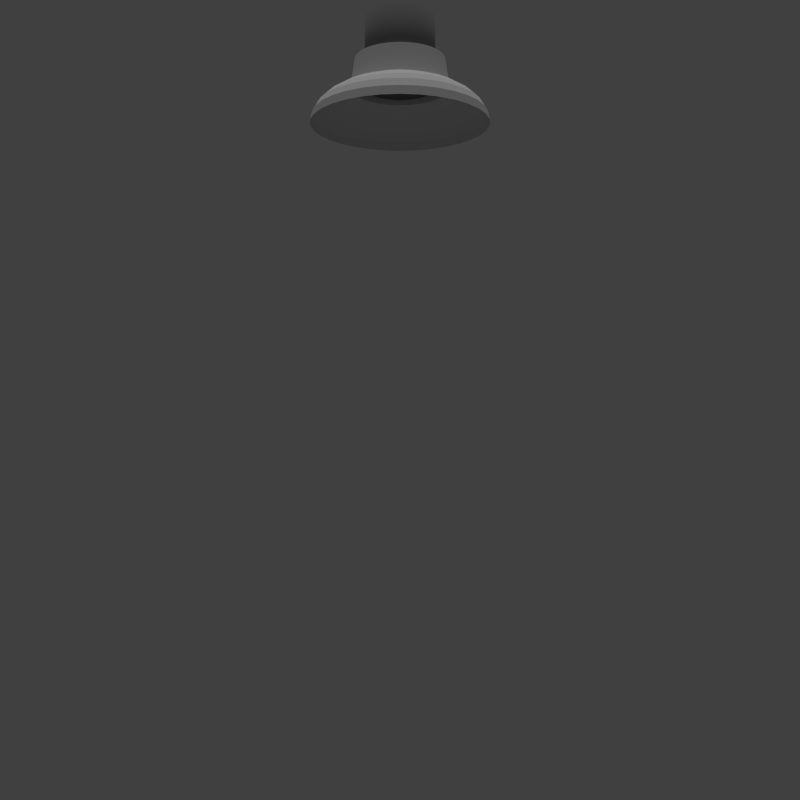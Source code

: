 # Source: light_fixture.blend  (saved by Blender 2.75.0; exported with 4.5.12 LTS)
import bpy
from mathutils import Matrix  # noqa: F401  (used for matrix-valued properties, if any)

bpy.ops.wm.read_factory_settings(use_empty=True)
scene = bpy.context.scene
scene.name = 'Scene'

# ---- collections
col_collection_1 = bpy.data.collections.new('Collection 1'); scene.collection.children.link(col_collection_1)

# ---- materials (node trees are filled in below, after node groups)
mat_material_004 = bpy.data.materials.new('Material.004')
mat_material_004.alpha_threshold = 0.0
mat_material_004.use_transparent_shadow = False
mat_material_004.diffuse_color = (0.1902, 0.1902, 0.1902, 1.0)
mat_material_004.roughness = 0.5
mat_material_004.specular_intensity = 0.0

# ---- material node trees

# ---- world
world_world = bpy.data.worlds.new('World'); scene.world = world_world
world_world.color = (0.05088, 0.05088, 0.05088)
world_world.use_sun_shadow = False
world_world.sun_shadow_jitter_overblur = 0.0
world_world.cycles.sampling_method = 'MANUAL'
world_world.cycles.sample_map_resolution = 256
world_world.light_settings.ao_factor = 0.8

# ---- cameras
cam_camera_001 = bpy.data.cameras.new('Camera.001')
cam_camera_001.clip_end = 100.0
cam_camera_001.lens = 35.0
cam_camera_001.sensor_width = 32.0
cam_camera_001.sensor_height = 18.0
cam_camera_001.ortho_scale = 9.4
cam_camera_001.display_size = 2.0
cam_camera_001.dof.focus_distance = 0.0
cam_camera_001.dof.aperture_fstop = 128.0
cam_camera_001.dof.aperture_blades = 6

# ---- lights
light_sun = bpy.data.lights.new('Sun', 'SUN')
light_sun.transmission_factor = 0.0
light_sun.angle = 0.1993
light_sun.energy = 1.0
light_sun.shadow_buffer_clip_start = 0.5
light_sun.shadow_soft_size = 0.1
light_sun.shadow_cascade_max_distance = 1000.0
light_sun.cycles.use_multiple_importance_sampling = False

# ---- meshes
me_sphere = bpy.data.meshes.new('Sphere')
me_sphere.from_pydata([(-0.3992, 6.708e-08, 2.495), (-0.5081, 6.708e-08, 2.451), (-0.5975, 6.708e-08, 2.397), (-0.6639, 6.708e-08, 2.335), (-0.7048, 6.708e-08, 2.269), (-0.7186, 6.708e-08, 2.2), (-0.3916, 0.07789, 2.495), (-0.4984, 0.09913, 2.451), (-0.586, 0.1166, 2.397), (-0.6512, 0.1295, 2.335), (-0.6913, 0.1375, 2.269), (-0.7048, 0.1402, 2.2), (-0.3689, 0.1528, 2.495), (-0.4695, 0.1945, 2.451), (-0.552, 0.2287, 2.397), (-0.6134, 0.2541, 2.335), (-0.6512, 0.2697, 2.269), (-0.6639, 0.275, 2.2), (-0.332, 0.2218, 2.495), (-0.4225, 0.2823, 2.451), (-0.4968, 0.332, 2.397), (-0.552, 0.3689, 2.335), (-0.586, 0.3916, 2.269), (-0.5975, 0.3992, 2.2), (-0.2823, 0.2823, 2.495), (-0.3593, 0.3593, 2.451), (-0.4225, 0.4225, 2.397), (-0.4695, 0.4695, 2.335), (-0.4984, 0.4984, 2.269), (-0.5081, 0.5081, 2.2), (-0.2218, 0.332, 2.495), (-0.2823, 0.4225, 2.451), (-0.332, 0.4968, 2.397), (-0.3689, 0.552, 2.335), (-0.3916, 0.586, 2.269), (-0.3992, 0.5975, 2.2), (-0.1528, 0.3689, 2.495), (-0.1945, 0.4695, 2.451), (-0.2287, 0.552, 2.397), (-0.2541, 0.6134, 2.335), (-0.2697, 0.6512, 2.269), (-0.275, 0.6639, 2.2), (-0.07789, 0.3916, 2.495), (-0.09913, 0.4984, 2.451), (-0.1166, 0.586, 2.397), (-0.1295, 0.6512, 2.335), (-0.1375, 0.6913, 2.269), (-0.1402, 0.7048, 2.2), (2.911e-07, 0.3992, 2.495), (2.965e-07, 0.5081, 2.451), (3.072e-07, 0.5975, 2.397), (2.643e-07, 0.6639, 2.335), (3.5e-07, 0.7048, 2.269), (3.393e-07, 0.7186, 2.2), (0.07789, 0.3916, 2.495), (0.09913, 0.4984, 2.451), (0.1166, 0.586, 2.397), (0.1295, 0.6512, 2.335), (0.1375, 0.6913, 2.269), (0.1402, 0.7048, 2.2), (0.1528, 0.3689, 2.495), (0.1945, 0.4695, 2.451), (0.2287, 0.552, 2.397), (0.2541, 0.6134, 2.335), (0.2697, 0.6512, 2.269), (0.275, 0.6639, 2.2), (0.2218, 0.332, 2.495), (0.2823, 0.4225, 2.451), (0.332, 0.4968, 2.397), (0.3689, 0.552, 2.335), (0.3916, 0.586, 2.269), (0.3992, 0.5975, 2.2), (0.2823, 0.2823, 2.495), (0.3593, 0.3593, 2.451), (0.4225, 0.4225, 2.397), (0.4695, 0.4695, 2.335), (0.4984, 0.4984, 2.269), (0.5081, 0.5081, 2.2), (0.332, 0.2218, 2.495), (0.4225, 0.2823, 2.451), (0.4968, 0.332, 2.397), (0.552, 0.3689, 2.335), (0.586, 0.3916, 2.269), (0.5975, 0.3992, 2.2), (0.3689, 0.1528, 2.495), (0.4695, 0.1945, 2.451), (0.552, 0.2287, 2.397), (0.6134, 0.2541, 2.335), (0.6512, 0.2697, 2.269), (0.6639, 0.275, 2.2), (0.3916, 0.07789, 2.495), (0.4984, 0.09913, 2.451), (0.586, 0.1166, 2.397), (0.6512, 0.1295, 2.335), (0.6913, 0.1375, 2.269), (0.7048, 0.1402, 2.2), (0.3992, 8.6e-08, 2.495), (0.5081, 4.852e-08, 2.451), (0.5975, 5.683e-09, 2.397), (0.6639, 1.128e-07, 2.335), (0.7048, 5.683e-09, 2.269), (0.7186, -5.026e-09, 2.2), (0.3916, -0.07789, 2.495), (0.4984, -0.09913, 2.451), (0.586, -0.1166, 2.397), (0.6512, -0.1295, 2.335), (0.6913, -0.1375, 2.269), (0.7048, -0.1402, 2.2), (0.3689, -0.1528, 2.495), (0.4695, -0.1945, 2.451), (0.552, -0.2287, 2.397), (0.6134, -0.2541, 2.335), (0.6512, -0.2697, 2.269), (0.6639, -0.275, 2.2), (0.332, -0.2218, 2.495), (0.4225, -0.2823, 2.451), (0.4968, -0.332, 2.397), (0.552, -0.3689, 2.335), (0.586, -0.3916, 2.269), (0.5975, -0.3992, 2.2), (0.2823, -0.2823, 2.495), (0.3593, -0.3593, 2.451), (0.4225, -0.4225, 2.397), (0.4695, -0.4695, 2.335), (0.4984, -0.4984, 2.269), (0.5081, -0.5081, 2.2), (0.2218, -0.332, 2.495), (0.2823, -0.4225, 2.451), (0.332, -0.4968, 2.397), (0.3689, -0.552, 2.335), (0.3916, -0.586, 2.269), (0.3992, -0.5975, 2.2), (0.1528, -0.3689, 2.495), (0.1945, -0.4695, 2.451), (0.2287, -0.552, 2.397), (0.2541, -0.6134, 2.335), (0.2697, -0.6512, 2.269), (0.275, -0.6639, 2.2), (0.07789, -0.3916, 2.495), (0.09913, -0.4984, 2.451), (0.1166, -0.586, 2.397), (0.1295, -0.6512, 2.335), (0.1375, -0.6913, 2.269), (0.1402, -0.7048, 2.2), (2.697e-07, -0.3992, 2.495), (2.001e-07, -0.5081, 2.451), (1.68e-07, -0.5975, 2.397), (2.965e-07, -0.6639, 2.335), (1.358e-07, -0.7048, 2.269), (1.68e-07, -0.7186, 2.2), (-0.07789, -0.3916, 2.495), (-0.09913, -0.4984, 2.451), (-0.1166, -0.586, 2.397), (-0.1295, -0.6512, 2.335), (-0.1375, -0.6913, 2.269), (-0.1402, -0.7048, 2.2), (-0.1528, -0.3689, 2.495), (-0.1945, -0.4695, 2.451), (-0.2287, -0.552, 2.397), (-0.2541, -0.6134, 2.335), (-0.2697, -0.6512, 2.269), (-0.275, -0.6639, 2.2), (-0.2218, -0.332, 2.495), (-0.2823, -0.4225, 2.451), (-0.332, -0.4968, 2.397), (-0.3689, -0.552, 2.335), (-0.3916, -0.586, 2.269), (-0.3992, -0.5975, 2.2), (-0.2823, -0.2823, 2.495), (-0.3593, -0.3593, 2.451), (-0.4225, -0.4225, 2.397), (-0.4695, -0.4695, 2.335), (-0.4984, -0.4984, 2.269), (-0.5081, -0.5081, 2.2), (-0.332, -0.2218, 2.495), (-0.4225, -0.2823, 2.451), (-0.4968, -0.332, 2.397), (-0.552, -0.3689, 2.335), (-0.586, -0.3916, 2.269), (-0.5975, -0.3992, 2.2), (-0.3689, -0.1528, 2.495), (-0.4695, -0.1945, 2.451), (-0.552, -0.2287, 2.397), (-0.6134, -0.2541, 2.335), (-0.6512, -0.2697, 2.269), (-0.6639, -0.275, 2.2), (-0.3916, -0.07789, 2.495), (-0.4984, -0.09913, 2.451), (-0.586, -0.1166, 2.397), (-0.6512, -0.1295, 2.335), (-0.6913, -0.1375, 2.269), (-0.7048, -0.1402, 2.2), (-0.1281, 7.798e-08, 2.766), (-0.2513, 7.798e-08, 2.748), (-0.3649, 7.798e-08, 2.718), (-0.1257, 0.025, 2.766), (-0.2465, 0.04903, 2.748), (-0.3579, 0.07119, 2.718), (-0.1184, 0.04903, 2.766), (-0.2322, 0.09618, 2.748), (-0.3371, 0.1396, 2.718), (-0.1065, 0.07119, 2.766), (-0.209, 0.1396, 2.748), (-0.3034, 0.2027, 2.718), (-0.0906, 0.0906, 2.766), (-0.1777, 0.1777, 2.748), (-0.258, 0.258, 2.718), (-0.07119, 0.1065, 2.766), (-0.1396, 0.209, 2.748), (-0.2027, 0.3034, 2.718), (-0.04903, 0.1184, 2.766), (-0.09618, 0.2322, 2.748), (-0.1396, 0.3371, 2.718), (-0.025, 0.1257, 2.766), (-0.04903, 0.2465, 2.748), (-0.07119, 0.3579, 2.718), (2.913e-07, 0.1281, 2.766), (2.864e-07, 0.2513, 2.748), (2.815e-07, 0.3649, 2.718), (0.025, 0.1257, 2.766), (0.04903, 0.2465, 2.748), (0.07119, 0.3579, 2.718), (0.04903, 0.1184, 2.766), (0.09618, 0.2322, 2.748), (0.1396, 0.3371, 2.718), (0.07119, 0.1065, 2.766), (0.1396, 0.209, 2.748), (0.2027, 0.3034, 2.718), (0.0906, 0.0906, 2.766), (0.1777, 0.1777, 2.748), (0.258, 0.258, 2.718), (0.1065, 0.07119, 2.766), (0.209, 0.1396, 2.748), (0.3034, 0.2027, 2.718), (0.1184, 0.04903, 2.766), (0.2322, 0.09618, 2.748), (0.3371, 0.1396, 2.718), (0.1257, 0.025, 2.766), (0.2465, 0.04903, 2.748), (0.3579, 0.07119, 2.718), (0.1281, 7.325e-08, 2.766), (0.2513, 1.051e-07, 2.748), (0.3649, 9.527e-08, 2.718), (0.1257, -0.025, 2.766), (0.2465, -0.04903, 2.748), (0.3579, -0.07119, 2.718), (0.1184, -0.04903, 2.766), (0.2322, -0.09618, 2.748), (0.3371, -0.1396, 2.718), (0.1065, -0.07119, 2.766), (0.209, -0.1396, 2.748), (0.3034, -0.2027, 2.718), (0.0906, -0.0906, 2.766), (0.1777, -0.1777, 2.748), (0.258, -0.258, 2.718), (0.07119, -0.1065, 2.766), (0.1396, -0.209, 2.748), (0.2027, -0.3034, 2.718), (0.04903, -0.1184, 2.766), (0.09618, -0.2322, 2.748), (0.1396, -0.3371, 2.718), (0.025, -0.1257, 2.766), (0.04903, -0.2465, 2.748), (0.07119, -0.3579, 2.718), (2.815e-07, -0.1281, 2.766), (2.62e-07, -0.2513, 2.748), (2.62e-07, -0.3649, 2.718), (-0.025, -0.1257, 2.766), (-0.04903, -0.2465, 2.748), (-0.07119, -0.3579, 2.718), (-0.04903, -0.1184, 2.766), (-0.09618, -0.2322, 2.748), (-0.1396, -0.3371, 2.718), (-0.07119, -0.1065, 2.766), (-0.1396, -0.209, 2.748), (-0.2027, -0.3034, 2.718), (-0.0906, -0.0906, 2.766), (-0.1777, -0.1777, 2.748), (-0.258, -0.258, 2.718), (-0.1065, -0.07119, 2.766), (-0.209, -0.1396, 2.748), (-0.3034, -0.2027, 2.718), (9.308e-08, -3.914e-09, 2.773), (-0.1184, -0.04903, 2.766), (-0.2322, -0.09618, 2.748), (-0.3371, -0.1396, 2.718), (-0.1257, -0.025, 2.766), (-0.2465, -0.04903, 2.748), (-0.3579, -0.07119, 2.718)], [], [(4, 3, 9, 10), (5, 4, 10, 11), (1, 0, 6, 7), (2, 1, 7, 8), (3, 2, 8, 9), (8, 7, 13, 14), (9, 8, 14, 15), (10, 9, 15, 16), (11, 10, 16, 17), (7, 6, 12, 13), (13, 12, 18, 19), (14, 13, 19, 20), (15, 14, 20, 21), (16, 15, 21, 22), (17, 16, 22, 23), (21, 20, 26, 27), (22, 21, 27, 28), (23, 22, 28, 29), (19, 18, 24, 25), (20, 19, 25, 26), (25, 24, 30, 31), (26, 25, 31, 32), (27, 26, 32, 33), (28, 27, 33, 34), (29, 28, 34, 35), (34, 33, 39, 40), (35, 34, 40, 41), (31, 30, 36, 37), (32, 31, 37, 38), (33, 32, 38, 39), (37, 36, 42, 43), (38, 37, 43, 44), (39, 38, 44, 45), (40, 39, 45, 46), (41, 40, 46, 47), (46, 45, 51, 52), (47, 46, 52, 53), (43, 42, 48, 49), (44, 43, 49, 50), (45, 44, 50, 51), (49, 48, 54, 55), (50, 49, 55, 56), (51, 50, 56, 57), (52, 51, 57, 58), (53, 52, 58, 59), (59, 58, 64, 65), (55, 54, 60, 61), (56, 55, 61, 62), (57, 56, 62, 63), (58, 57, 63, 64), (61, 60, 66, 67), (62, 61, 67, 68), (63, 62, 68, 69), (64, 63, 69, 70), (65, 64, 70, 71), (71, 70, 76, 77), (67, 66, 72, 73), (68, 67, 73, 74), (69, 68, 74, 75), (70, 69, 75, 76), (74, 73, 79, 80), (75, 74, 80, 81), (76, 75, 81, 82), (77, 76, 82, 83), (73, 72, 78, 79), (79, 78, 84, 85), (80, 79, 85, 86), (81, 80, 86, 87), (82, 81, 87, 88), (83, 82, 88, 89), (87, 86, 92, 93), (88, 87, 93, 94), (89, 88, 94, 95), (85, 84, 90, 91), (86, 85, 91, 92), (91, 90, 96, 97), (92, 91, 97, 98), (93, 92, 98, 99), (94, 93, 99, 100), (95, 94, 100, 101), (99, 98, 104, 105), (100, 99, 105, 106), (101, 100, 106, 107), (97, 96, 102, 103), (98, 97, 103, 104), (103, 102, 108, 109), (104, 103, 109, 110), (105, 104, 110, 111), (106, 105, 111, 112), (107, 106, 112, 113), (112, 111, 117, 118), (113, 112, 118, 119), (109, 108, 114, 115), (110, 109, 115, 116), (111, 110, 116, 117), (115, 114, 120, 121), (116, 115, 121, 122), (117, 116, 122, 123), (118, 117, 123, 124), (119, 118, 124, 125), (124, 123, 129, 130), (125, 124, 130, 131), (121, 120, 126, 127), (122, 121, 127, 128), (123, 122, 128, 129), (127, 126, 132, 133), (128, 127, 133, 134), (129, 128, 134, 135), (130, 129, 135, 136), (131, 130, 136, 137), (137, 136, 142, 143), (133, 132, 138, 139), (134, 133, 139, 140), (135, 134, 140, 141), (136, 135, 141, 142), (140, 139, 145, 146), (141, 140, 146, 147), (142, 141, 147, 148), (143, 142, 148, 149), (139, 138, 144, 145), (145, 144, 150, 151), (146, 145, 151, 152), (147, 146, 152, 153), (148, 147, 153, 154), (149, 148, 154, 155), (152, 151, 157, 158), (153, 152, 158, 159), (154, 153, 159, 160), (155, 154, 160, 161), (151, 150, 156, 157), (157, 156, 162, 163), (158, 157, 163, 164), (159, 158, 164, 165), (160, 159, 165, 166), (161, 160, 166, 167), (165, 164, 170, 171), (166, 165, 171, 172), (167, 166, 172, 173), (163, 162, 168, 169), (164, 163, 169, 170), (169, 168, 174, 175), (170, 169, 175, 176), (171, 170, 176, 177), (172, 171, 177, 178), (173, 172, 178, 179), (177, 176, 182, 183), (178, 177, 183, 184), (179, 178, 184, 185), (175, 174, 180, 181), (176, 175, 181, 182), (181, 180, 186, 187), (182, 181, 187, 188), (183, 182, 188, 189), (184, 183, 189, 190), (185, 184, 190, 191), (174, 168, 278, 281), (30, 24, 206, 209), (18, 12, 200, 203), (6, 0, 194, 197), (60, 54, 221, 224), (102, 96, 242, 245), (162, 156, 272, 275), (66, 60, 224, 227), (120, 114, 251, 254), (144, 138, 263, 266), (48, 42, 215, 218), (90, 84, 236, 239), (150, 144, 266, 269), (54, 48, 218, 221), (108, 102, 245, 248), (180, 174, 281, 285), (36, 30, 209, 212), (78, 72, 230, 233), (96, 90, 239, 242), (0, 186, 288, 194), (138, 132, 260, 263), (24, 18, 203, 206), (84, 78, 233, 236), (126, 120, 254, 257), (42, 36, 212, 215), (168, 162, 275, 278), (186, 180, 285, 288), (12, 6, 197, 200), (72, 66, 227, 230), (190, 189, 3, 4), (191, 190, 4, 5), (132, 126, 257, 260), (114, 108, 248, 251), (156, 150, 269, 272), (187, 186, 0, 1), (188, 187, 1, 2), (189, 188, 2, 3), (193, 192, 195, 196), (194, 193, 196, 197), (196, 195, 198, 199), (197, 196, 199, 200), (199, 198, 201, 202), (200, 199, 202, 203), (202, 201, 204, 205), (203, 202, 205, 206), (206, 205, 208, 209), (205, 204, 207, 208), (208, 207, 210, 211), (209, 208, 211, 212), (212, 211, 214, 215), (211, 210, 213, 214), (214, 213, 216, 217), (215, 214, 217, 218), (217, 216, 219, 220), (218, 217, 220, 221), (220, 219, 222, 223), (221, 220, 223, 224), (223, 222, 225, 226), (224, 223, 226, 227), (226, 225, 228, 229), (227, 226, 229, 230), (229, 228, 231, 232), (230, 229, 232, 233), (232, 231, 234, 235), (233, 232, 235, 236), (235, 234, 237, 238), (236, 235, 238, 239), (238, 237, 240, 241), (239, 238, 241, 242), (241, 240, 243, 244), (242, 241, 244, 245), (245, 244, 247, 248), (244, 243, 246, 247), (247, 246, 249, 250), (248, 247, 250, 251), (251, 250, 253, 254), (250, 249, 252, 253), (253, 252, 255, 256), (254, 253, 256, 257), (256, 255, 258, 259), (257, 256, 259, 260), (259, 258, 261, 262), (260, 259, 262, 263), (262, 261, 264, 265), (263, 262, 265, 266), (265, 264, 267, 268), (266, 265, 268, 269), (268, 267, 270, 271), (269, 268, 271, 272), (271, 270, 273, 274), (272, 271, 274, 275), (274, 273, 276, 277), (275, 274, 277, 278), (277, 276, 279, 280), (278, 277, 280, 281), (280, 279, 283, 284), (281, 280, 284, 285), (285, 284, 287, 288), (284, 283, 286, 287), (192, 282, 195), (195, 282, 198), (198, 282, 201), (201, 282, 204), (204, 282, 207), (207, 282, 210), (210, 282, 213), (213, 282, 216), (216, 282, 219), (219, 282, 222), (222, 282, 225), (225, 282, 228), (228, 282, 231), (231, 282, 234), (234, 282, 237), (237, 282, 240), (240, 282, 243), (243, 282, 246), (246, 282, 249), (249, 282, 252), (252, 282, 255), (255, 282, 258), (258, 282, 261), (261, 282, 264), (264, 282, 267), (267, 282, 270), (270, 282, 273), (273, 282, 276), (276, 282, 279), (279, 282, 283), (283, 282, 286), (286, 282, 192), (287, 286, 192, 193), (288, 287, 193, 194)])
me_sphere.use_remesh_preserve_volume = False
me_sphere.use_remesh_preserve_attributes = False
me_sphere.use_mirror_vertex_groups = False
me_sphere.update()
me_cylinder = bpy.data.meshes.new('Cylinder')
me_cylinder.from_pydata([(0.0, 0.2821, 1.497), (0.0, 0.2821, 2.062), (0.05503, 0.2766, 1.497), (0.05503, 0.2766, 2.062), (0.1079, 0.2606, 1.497), (0.1079, 0.2606, 2.062), (0.1567, 0.2345, 1.497), (0.1567, 0.2345, 2.062), (0.1994, 0.1994, 1.497), (0.1994, 0.1994, 2.062), (0.2345, 0.1567, 1.497), (0.2345, 0.1567, 2.062), (0.2606, 0.1079, 1.497), (0.2606, 0.1079, 2.062), (0.2766, 0.05503, 1.497), (0.2766, 0.05503, 2.062), (0.2821, 2.129e-08, 1.497), (0.2821, 2.129e-08, 2.062), (0.2766, -0.05503, 1.497), (0.2766, -0.05503, 2.062), (0.2606, -0.1079, 1.497), (0.2606, -0.1079, 2.062), (0.2345, -0.1567, 1.497), (0.2345, -0.1567, 2.062), (0.1994, -0.1994, 1.497), (0.1994, -0.1994, 2.062), (0.1567, -0.2345, 1.497), (0.1567, -0.2345, 2.062), (0.1079, -0.2606, 1.497), (0.1079, -0.2606, 2.062), (0.05503, -0.2766, 1.497), (0.05503, -0.2766, 2.062), (-9.191e-08, -0.2821, 1.497), (-9.191e-08, -0.2821, 2.062), (-0.05503, -0.2766, 1.497), (-0.05503, -0.2766, 2.062), (-0.1079, -0.2606, 1.497), (-0.1079, -0.2606, 2.062), (-0.1567, -0.2345, 1.497), (-0.1567, -0.2345, 2.062), (-0.1994, -0.1994, 1.497), (-0.1994, -0.1994, 2.062), (-0.2345, -0.1567, 1.497), (-0.2345, -0.1567, 2.062), (-0.2606, -0.1079, 1.497), (-0.2606, -0.1079, 2.062), (-0.2766, -0.05503, 1.497), (-0.2766, -0.05503, 2.062), (-0.2821, 2.724e-07, 1.497), (-0.2821, 2.724e-07, 2.062), (-0.2766, 0.05503, 1.497), (-0.2766, 0.05503, 2.062), (-0.2606, 0.1079, 1.497), (-0.2606, 0.1079, 2.062), (-0.2345, 0.1567, 1.497), (-0.2345, 0.1567, 2.062), (-0.1994, 0.1994, 1.497), (-0.1994, 0.1994, 2.062), (-0.1567, 0.2345, 1.497), (-0.1567, 0.2345, 2.062), (-0.1079, 0.2606, 1.497), (-0.1079, 0.2606, 2.062), (-0.05503, 0.2766, 1.497), (-0.05503, 0.2766, 2.062)], [], [(0, 1, 3, 2), (2, 3, 5, 4), (4, 5, 7, 6), (6, 7, 9, 8), (8, 9, 11, 10), (10, 11, 13, 12), (12, 13, 15, 14), (14, 15, 17, 16), (16, 17, 19, 18), (18, 19, 21, 20), (20, 21, 23, 22), (22, 23, 25, 24), (24, 25, 27, 26), (26, 27, 29, 28), (28, 29, 31, 30), (30, 31, 33, 32), (32, 33, 35, 34), (34, 35, 37, 36), (36, 37, 39, 38), (38, 39, 41, 40), (40, 41, 43, 42), (42, 43, 45, 44), (44, 45, 47, 46), (46, 47, 49, 48), (48, 49, 51, 50), (50, 51, 53, 52), (52, 53, 55, 54), (54, 55, 57, 56), (56, 57, 59, 58), (58, 59, 61, 60), (3, 1, 63, 61, 59, 57, 55, 53, 51, 49, 47, 45, 43, 41, 39, 37, 35, 33, 31, 29, 27, 25, 23, 21, 19, 17, 15, 13, 11, 9, 7, 5), (62, 63, 1, 0), (60, 61, 63, 62), (0, 2, 4, 6, 8, 10, 12, 14, 16, 18, 20, 22, 24, 26, 28, 30, 32, 34, 36, 38, 40, 42, 44, 46, 48, 50, 52, 54, 56, 58, 60, 62)])
me_cylinder.polygons.foreach_set('use_smooth', [True] * 34)
me_cylinder.materials.append(mat_material_004)
me_cylinder.use_remesh_preserve_volume = False
me_cylinder.use_remesh_preserve_attributes = False
me_cylinder.use_mirror_vertex_groups = False
me_cylinder.update()

# ---- objects
ob_sphere = bpy.data.objects.new('Sphere', me_sphere)
ob_cylinder = bpy.data.objects.new('Cylinder', me_cylinder)
ob_sun = bpy.data.objects.new('Sun', light_sun)
ob_camera = bpy.data.objects.new('Camera', cam_camera_001)

# ---- transforms, parenting, visibility, modifiers, constraints
ob_sphere.location = (0.0, 0.0, 0.0)
ob_sphere.lineart.crease_threshold = 0.0
ob_cylinder.location = (0.0, 0.0, 1.0)
ob_cylinder.lineart.crease_threshold = 0.0
ob_sun.location = (3.091e-13, -2.132e-14, 14.0)
ob_sun.rotation_euler = (6.682e-08, 1.266e-07, 6.72)
ob_sun.lineart.crease_threshold = 0.0
ob_camera.location = (0.0, -7.0, 0.0)
ob_camera.rotation_euler = (1.571, -0.0, -0.0)
ob_camera.lineart.crease_threshold = 0.0

# ---- collection membership
col_collection_1.objects.link(ob_sphere)
col_collection_1.objects.link(ob_cylinder)
col_collection_1.objects.link(ob_sun)
col_collection_1.objects.link(ob_camera)

# ---- scene / render settings (as saved in the file)
scene.camera = ob_camera
scene.frame_start = 1; scene.frame_end = 250; scene.frame_set(1)
scene.render.engine = 'BLENDER_EEVEE_NEXT'
scene.render.resolution_x = 128
scene.render.resolution_y = 128
scene.render.dither_intensity = 0.0
scene.render.film_transparent = True
scene.cycles.use_denoising = False
scene.cycles.samples = 10
scene.cycles.sampling_pattern = 'TABULATED_SOBOL'
scene.cycles.light_sampling_threshold = 0.0
scene.cycles.use_adaptive_sampling = False
scene.cycles.use_light_tree = False
scene.cycles.blur_glossy = 0.0
scene.cycles.pixel_filter_type = 'GAUSSIAN'
scene.cycles.sample_clamp_indirect = 0.0
scene.view_settings.view_transform = 'Standard'
bpy.context.view_layer.update()
